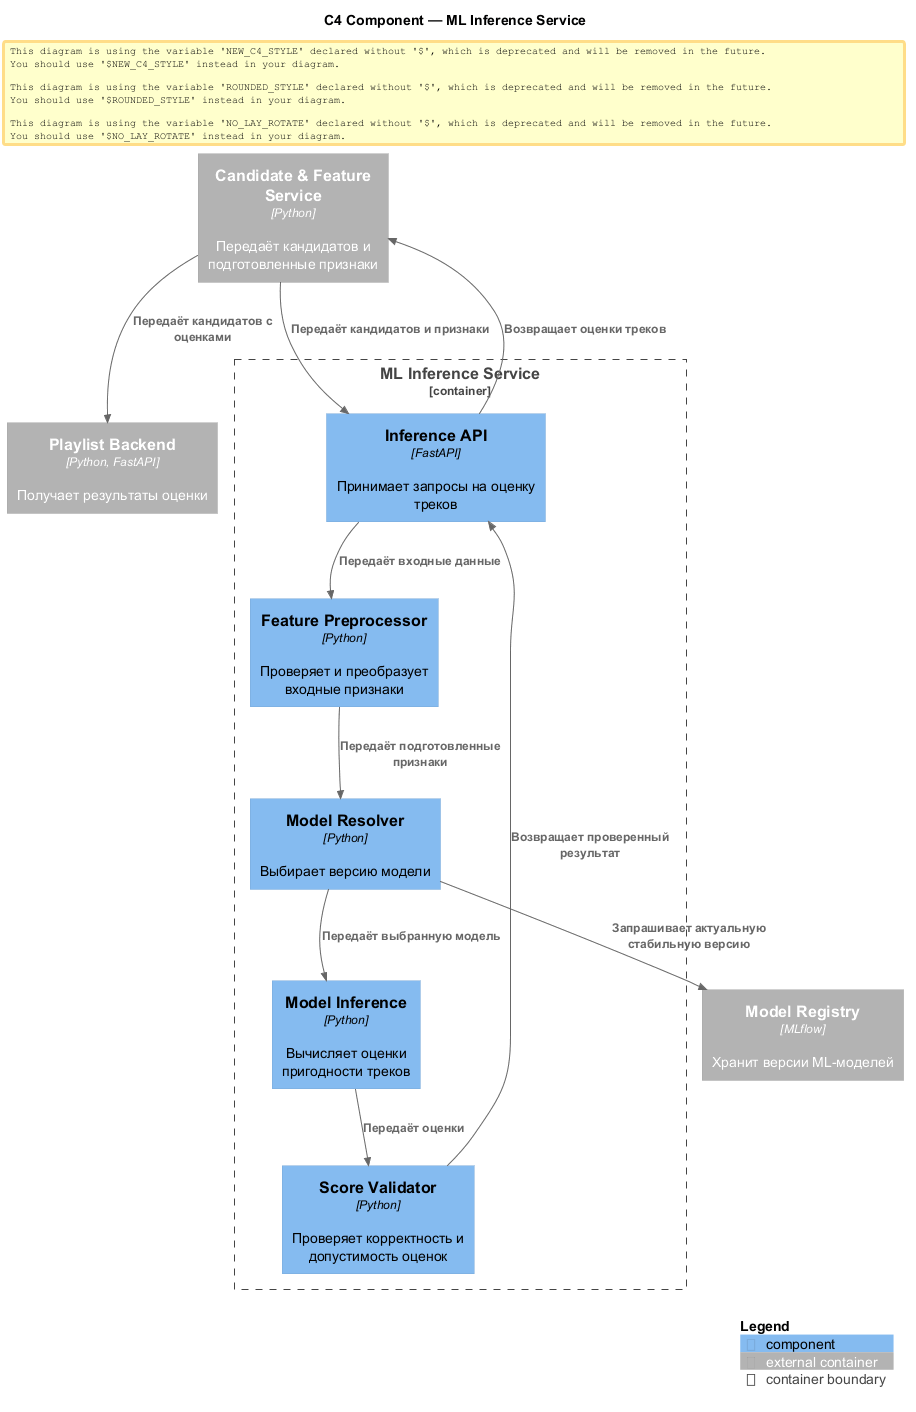

The diagram above was rendered by PlantUML. Its source (embedded in the PNG):
@startuml
!include https://raw.githubusercontent.com/plantuml-stdlib/C4-PlantUML/v2.13.0/C4_Component.puml

title C4 Component — ML Inference Service

Container_Ext(candidate, "Candidate & Feature Service", "Python", "Передаёт кандидатов и подготовленные признаки")
Container_Ext(registry, "Model Registry", "MLflow", "Хранит версии ML-моделей")
Container_Ext(backend, "Playlist Backend", "Python, FastAPI", "Получает результаты оценки")

Container_Boundary(ml, "ML Inference Service") {
    Component(api, "Inference API", "FastAPI", "Принимает запросы на оценку треков")
    Component(preprocessor, "Feature Preprocessor", "Python", "Проверяет и преобразует входные признаки")
    Component(resolver, "Model Resolver", "Python", "Выбирает версию модели")
    Component(inference, "Model Inference", "Python", "Вычисляет оценки пригодности треков")
    Component(validator, "Score Validator", "Python", "Проверяет корректность и допустимость оценок")
}

Rel(candidate, api, "Передаёт кандидатов и признаки")
Rel(api, preprocessor, "Передаёт входные данные")
Rel(preprocessor, resolver, "Передаёт подготовленные признаки")
Rel(resolver, registry, "Запрашивает актуальную стабильную версию")
Rel(resolver, inference, "Передаёт выбранную модель")
Rel(inference, validator, "Передаёт оценки")
Rel(validator, api, "Возвращает проверенный результат")
Rel(api, candidate, "Возвращает оценки треков")
Rel(candidate, backend, "Передаёт кандидатов с оценками")

SHOW_LEGEND()
@enduml